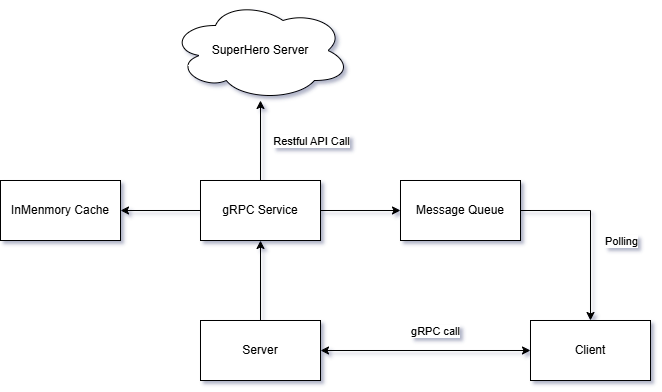

The diagram above was exported from draw.io. Its source (the exported page's mxGraphModel, read from the mxfile embedded in the PNG):
<mxGraphModel dx="2895" dy="1209" grid="1" gridSize="10" guides="1" tooltips="1" connect="1" arrows="1" fold="1" page="1" pageScale="1" pageWidth="827" pageHeight="1169" math="0" shadow="0">
  <root>
    <mxCell id="0" />
    <mxCell id="1" parent="0" />
    <mxCell id="IQXOX8KKWf5J94DSmfNo-3" value="" style="edgeStyle=orthogonalEdgeStyle;rounded=0;orthogonalLoop=1;jettySize=auto;html=1;startArrow=classic;startFill=1;" edge="1" parent="1" source="IQXOX8KKWf5J94DSmfNo-1" target="IQXOX8KKWf5J94DSmfNo-2">
      <mxGeometry relative="1" as="geometry" />
    </mxCell>
    <mxCell id="IQXOX8KKWf5J94DSmfNo-4" value="gRPC call" style="edgeLabel;html=1;align=center;verticalAlign=middle;resizable=0;points=[];" vertex="1" connectable="0" parent="IQXOX8KKWf5J94DSmfNo-3">
      <mxGeometry x="0.0857" y="4" relative="1" as="geometry">
        <mxPoint y="-16" as="offset" />
      </mxGeometry>
    </mxCell>
    <mxCell id="IQXOX8KKWf5J94DSmfNo-6" value="" style="edgeStyle=orthogonalEdgeStyle;rounded=0;orthogonalLoop=1;jettySize=auto;html=1;" edge="1" parent="1" source="IQXOX8KKWf5J94DSmfNo-1" target="IQXOX8KKWf5J94DSmfNo-5">
      <mxGeometry relative="1" as="geometry" />
    </mxCell>
    <mxCell id="IQXOX8KKWf5J94DSmfNo-1" value="Server" style="rounded=0;whiteSpace=wrap;html=1;" vertex="1" parent="1">
      <mxGeometry x="90" y="500" width="120" height="60" as="geometry" />
    </mxCell>
    <mxCell id="IQXOX8KKWf5J94DSmfNo-2" value="Client" style="rounded=0;whiteSpace=wrap;html=1;" vertex="1" parent="1">
      <mxGeometry x="420" y="500" width="120" height="60" as="geometry" />
    </mxCell>
    <mxCell id="IQXOX8KKWf5J94DSmfNo-8" value="" style="edgeStyle=orthogonalEdgeStyle;rounded=0;orthogonalLoop=1;jettySize=auto;html=1;" edge="1" parent="1" source="IQXOX8KKWf5J94DSmfNo-5" target="IQXOX8KKWf5J94DSmfNo-7">
      <mxGeometry relative="1" as="geometry" />
    </mxCell>
    <mxCell id="IQXOX8KKWf5J94DSmfNo-12" value="" style="edgeStyle=orthogonalEdgeStyle;rounded=0;orthogonalLoop=1;jettySize=auto;html=1;" edge="1" parent="1" source="IQXOX8KKWf5J94DSmfNo-5" target="IQXOX8KKWf5J94DSmfNo-11">
      <mxGeometry relative="1" as="geometry" />
    </mxCell>
    <mxCell id="IQXOX8KKWf5J94DSmfNo-13" value="Restful API Call" style="edgeLabel;html=1;align=center;verticalAlign=middle;resizable=0;points=[];" vertex="1" connectable="0" parent="IQXOX8KKWf5J94DSmfNo-12">
      <mxGeometry x="0.425" y="-4" relative="1" as="geometry">
        <mxPoint x="46" y="17" as="offset" />
      </mxGeometry>
    </mxCell>
    <mxCell id="IQXOX8KKWf5J94DSmfNo-15" value="" style="edgeStyle=orthogonalEdgeStyle;rounded=0;orthogonalLoop=1;jettySize=auto;html=1;" edge="1" parent="1" source="IQXOX8KKWf5J94DSmfNo-5" target="IQXOX8KKWf5J94DSmfNo-14">
      <mxGeometry relative="1" as="geometry" />
    </mxCell>
    <mxCell id="IQXOX8KKWf5J94DSmfNo-5" value="gRPC Service" style="rounded=0;whiteSpace=wrap;html=1;" vertex="1" parent="1">
      <mxGeometry x="90" y="360" width="120" height="60" as="geometry" />
    </mxCell>
    <mxCell id="IQXOX8KKWf5J94DSmfNo-7" value="InMenmory Cache" style="rounded=0;whiteSpace=wrap;html=1;" vertex="1" parent="1">
      <mxGeometry x="-110" y="360" width="120" height="60" as="geometry" />
    </mxCell>
    <mxCell id="IQXOX8KKWf5J94DSmfNo-11" value="SuperHero Server" style="ellipse;shape=cloud;whiteSpace=wrap;html=1;rounded=0;" vertex="1" parent="1">
      <mxGeometry x="60" y="180" width="180" height="100" as="geometry" />
    </mxCell>
    <mxCell id="IQXOX8KKWf5J94DSmfNo-16" style="edgeStyle=orthogonalEdgeStyle;rounded=0;orthogonalLoop=1;jettySize=auto;html=1;" edge="1" parent="1" source="IQXOX8KKWf5J94DSmfNo-14" target="IQXOX8KKWf5J94DSmfNo-2">
      <mxGeometry relative="1" as="geometry" />
    </mxCell>
    <mxCell id="IQXOX8KKWf5J94DSmfNo-17" value="Polling" style="edgeLabel;html=1;align=center;verticalAlign=middle;resizable=0;points=[];" vertex="1" connectable="0" parent="IQXOX8KKWf5J94DSmfNo-16">
      <mxGeometry x="0.1" y="2" relative="1" as="geometry">
        <mxPoint x="28" y="1" as="offset" />
      </mxGeometry>
    </mxCell>
    <mxCell id="IQXOX8KKWf5J94DSmfNo-14" value="Message Queue" style="rounded=0;whiteSpace=wrap;html=1;" vertex="1" parent="1">
      <mxGeometry x="290" y="360" width="120" height="60" as="geometry" />
    </mxCell>
  </root>
</mxGraphModel>